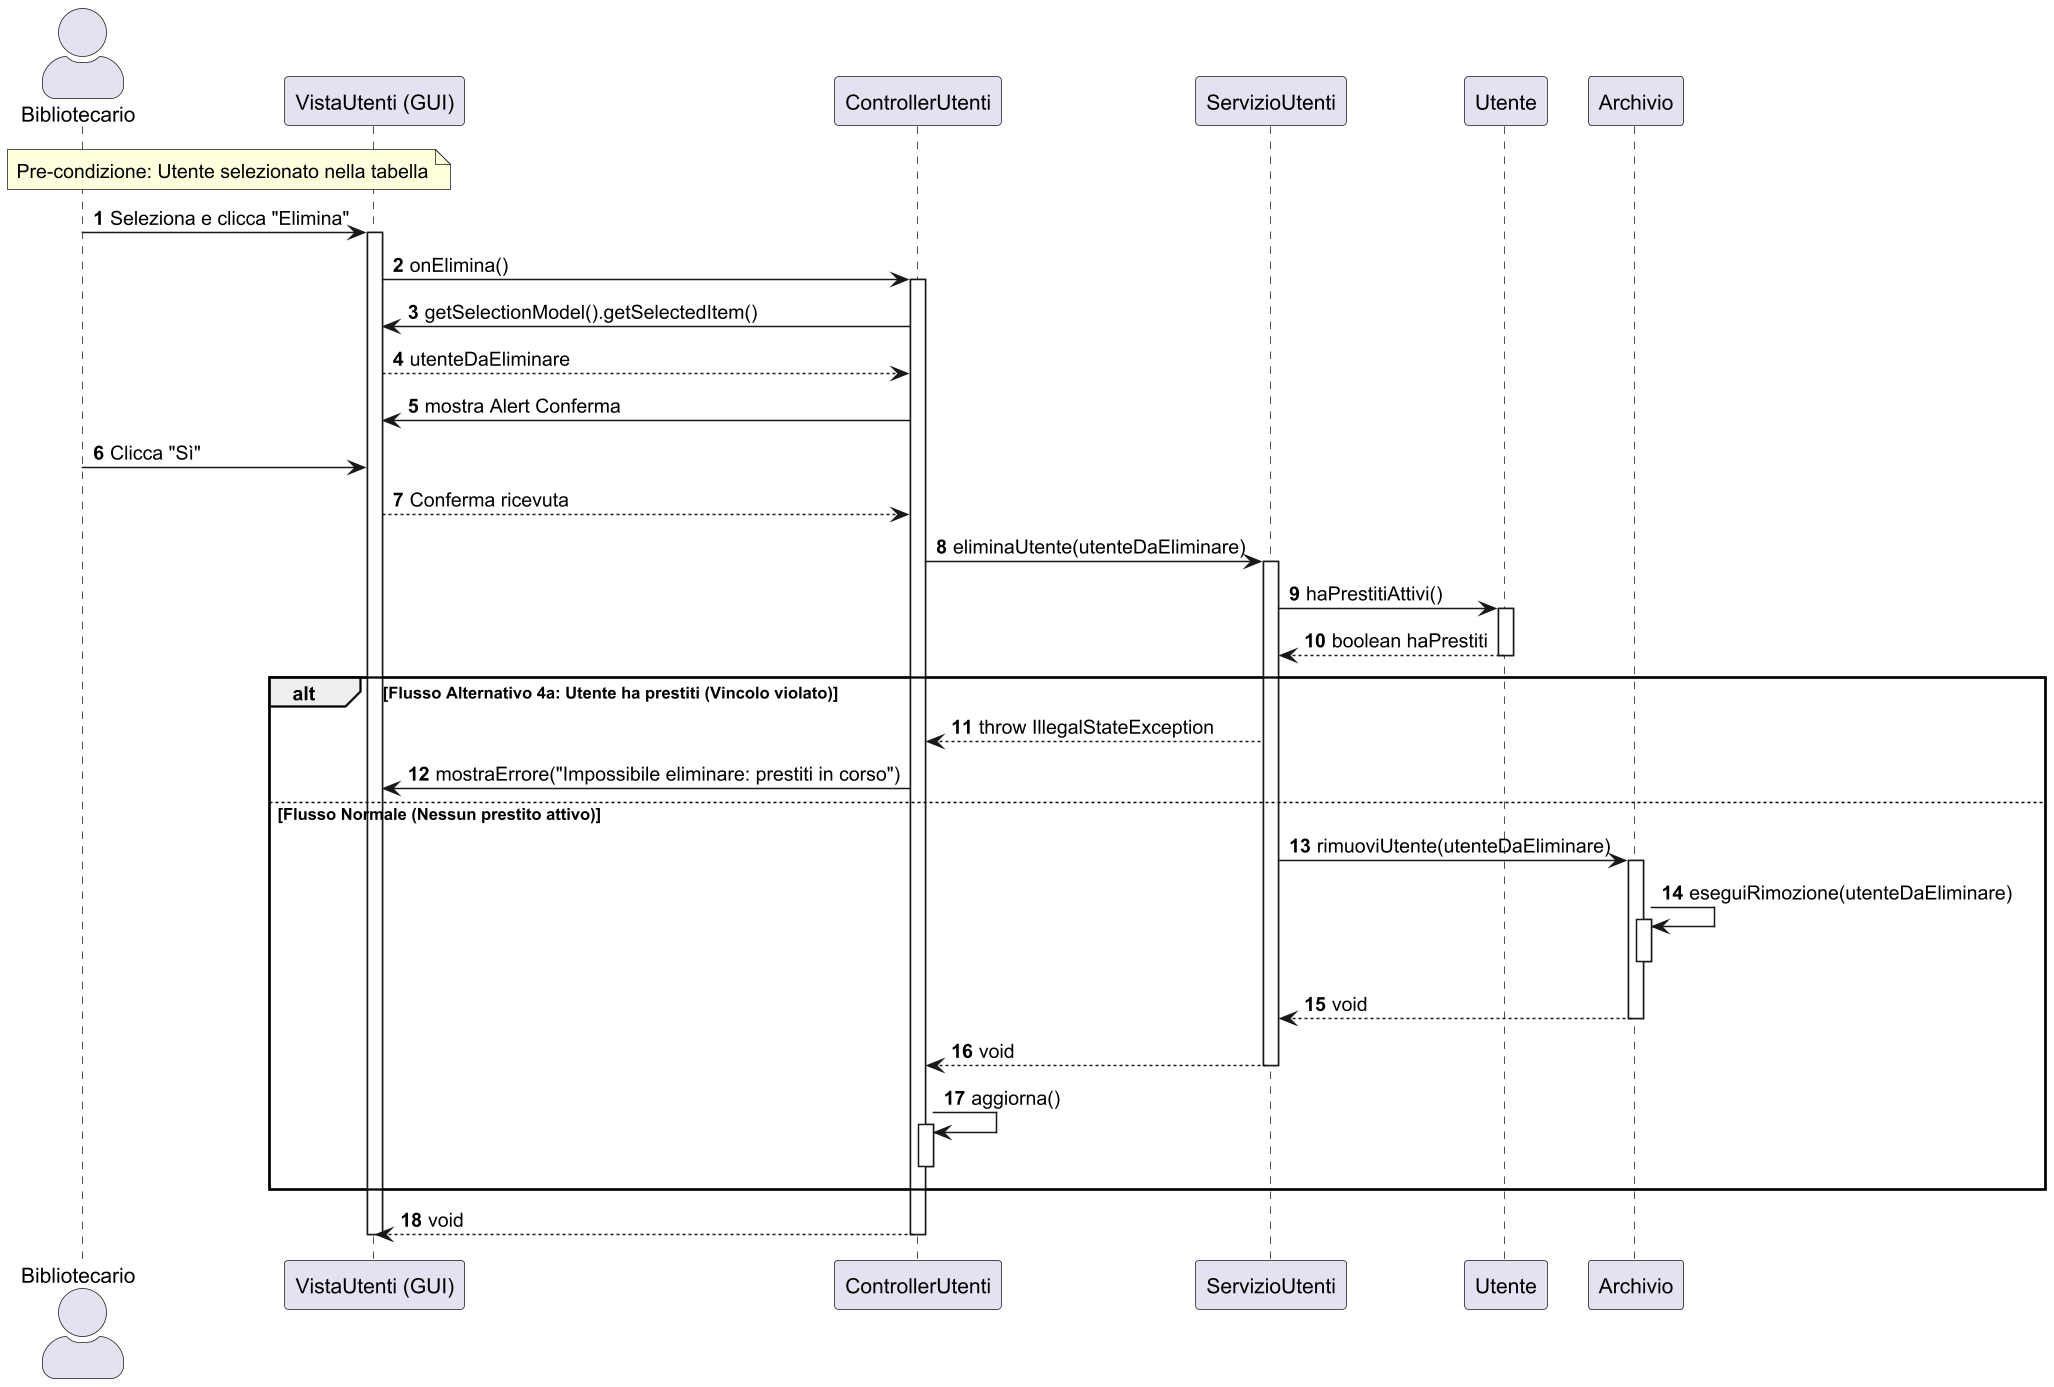

The diagram above was rendered by PlantUML. Its source (embedded in the PNG):
@startuml
scale 1.5
skinparam actorStyle awesome
autonumber

actor "Bibliotecario" as User
participant "VistaUtenti (GUI)" as GUI
participant "ControllerUtenti" as CU
participant "ServizioUtenti" as SU
participant "Utente" as Model
participant "Archivio" as ARC

note over User, GUI: Pre-condizione: Utente selezionato nella tabella

User -> GUI : Seleziona e clicca "Elimina"
activate GUI
GUI -> CU : onElimina()
activate CU

    ' 1. Recupero selezione
    CU -> GUI : getSelectionModel().getSelectedItem()
    GUI --> CU : utenteDaEliminare

    ' 2. Dialog di Conferma (Gestito dal Controller PRIMA del servizio)
    CU -> GUI : mostra Alert Conferma
    User -> GUI : Clicca "Sì"
    GUI --> CU : Conferma ricevuta

    ' 3. Il Controller invoca il servizio
    CU -> SU : eliminaUtente(utenteDaEliminare)
    activate SU

        ' 4. Il Servizio invoca il controllo sul Modello (Utente)
        SU -> Model : haPrestitiAttivi()
        activate Model
        Model --> SU : boolean haPrestiti
        deactivate Model

        alt Flusso Alternativo 4a: Utente ha prestiti (Vincolo violato)
            SU --> CU : throw IllegalStateException

            CU -> GUI : mostraErrore("Impossibile eliminare: prestiti in corso")

        else Flusso Normale (Nessun prestito attivo)
            ' 5. Rimozione fisica (Delega all'Archivio)
            SU -> ARC : rimuoviUtente(utenteDaEliminare)
            activate ARC

            ' L'archivio esegue la rimozione dalla collezione
            ARC -> ARC : eseguiRimozione(utenteDaEliminare)
            activate ARC
            deactivate ARC

            ARC --> SU : void
            deactivate ARC

            SU --> CU : void
            deactivate SU

            CU -> CU : aggiorna()
            activate CU
            deactivate CU
        end

CU --> GUI : void
deactivate CU
deactivate GUI
@enduml